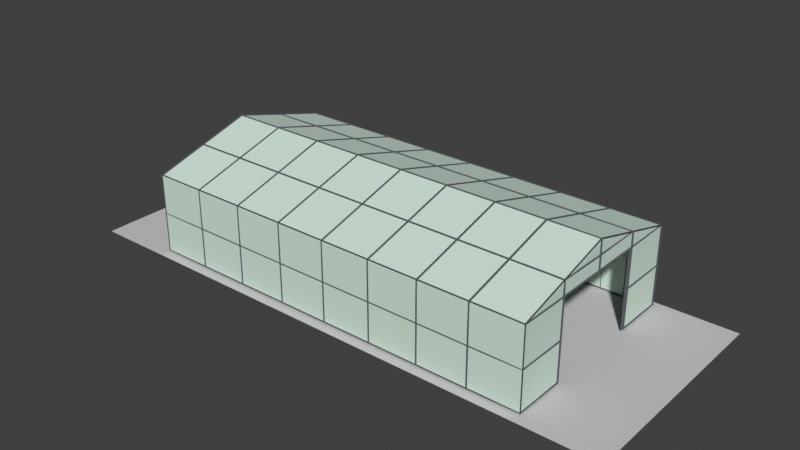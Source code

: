 # Source: GlassHouse.blend  (saved by Blender 3.0.42; exported with 4.5.12 LTS)
import bpy
from mathutils import Matrix  # noqa: F401  (used for matrix-valued properties, if any)

bpy.ops.wm.read_factory_settings(use_empty=True)
scene = bpy.context.scene
scene.name = 'Scene'

# ---- collections
col_collection = bpy.data.collections.new('Collection'); scene.collection.children.link(col_collection)

# ---- materials (node trees are filled in below, after node groups)
mat_glass_001 = bpy.data.materials.new('Glass.001')
mat_glass_001.use_raytrace_refraction = True
mat_glass_001.use_screen_refraction = True
mat_glass_001.thickness_mode = 'SLAB'
mat_glass_001.diffuse_color = (0.0, 0.1548, 0.7962, 1.0)
mat_glass_001.roughness = 1.0
mat_metal_001 = bpy.data.materials.new('Metal.001')
mat_metal_001.diffuse_color = (0.1329, 0.1329, 0.1329, 1.0)
mat_glass_012 = bpy.data.materials.new('Glass.012')
mat_glass_012.use_transparency_overlap = False
mat_glass_012.show_transparent_back = False
mat_glass_012.use_raytrace_refraction = True
mat_glass_012.use_screen_refraction = True
mat_glass_012.thickness_mode = 'SLAB'
mat_glass_012.diffuse_color = (0.7216, 0.7723, 0.7954, 1.0)
mat_glass_012.roughness = 1.0
mat_metal_003 = bpy.data.materials.new('Metal.003')
mat_hidden_material = bpy.data.materials.new('hidden_material')
mat_hidden_material.diffuse_color = (0.5934, 0.5934, 0.5934, 1.0)

# ---- material node trees
mat_glass_001.use_nodes = True; mat_glass_001.node_tree.nodes.clear()
_N = mat_glass_001.node_tree.nodes; _L = mat_glass_001.node_tree.links
n0 = _N.new('ShaderNodeBsdfPrincipled'); n0.name = 'Principled BSDF'; n0.location = (10, 300)
n0.distribution = 'GGX'
n0.subsurface_method = 'BURLEY'
n0.inputs[2].default_value = 1.0
n0.inputs[3].default_value = 1.2
n0.inputs[4].default_value = 0.8387
n0.inputs[8].default_value = 1.0
n0.inputs[9].default_value = (0.0, 0.2, 0.1)
n0.inputs[10].default_value = 1.0
n0.inputs[11].default_value = 3.74
n0.inputs[13].default_value = 0.5054
n0.inputs[14].default_value = (0.8968, 0.8968, 0.8968, 1.0)
n0.inputs[18].default_value = 1.0
n0.inputs[27].default_value = (0.0, 0.0, 0.0, 1.0)
n0.inputs[28].default_value = 1.0
n1 = _N.new('ShaderNodeOutputMaterial'); n1.name = 'Material Output'; n1.location = (300, 300)
_L.new(n0.outputs[0], n1.inputs[0])
n1.is_active_output = True
mat_metal_001.use_nodes = True; mat_metal_001.node_tree.nodes.clear()
_N = mat_metal_001.node_tree.nodes; _L = mat_metal_001.node_tree.links
n0 = _N.new('ShaderNodeOutputMaterial'); n0.name = 'Material Output'; n0.location = (300, 300)
n1 = _N.new('ShaderNodeBsdfDiffuse'); n1.name = 'Diffuse BSDF'; n1.location = (10, 300)
n1.inputs[0].default_value = (0.09703, 0.1054, 0.1148, 1.0)
_L.new(n1.outputs[0], n0.inputs[0])
n0.is_active_output = True
mat_glass_012.use_nodes = True; mat_glass_012.node_tree.nodes.clear()
_N = mat_glass_012.node_tree.nodes; _L = mat_glass_012.node_tree.links
n0 = _N.new('ShaderNodeOutputMaterial'); n0.name = 'Material Output'; n0.location = (300, 300)
n1 = _N.new('ShaderNodeBsdfDiffuse'); n1.name = 'Diffuse BSDF'; n1.location = (10, 300)
n1.inputs[0].default_value = (0.6538, 0.7997, 0.7038, 1.0)
_L.new(n1.outputs[0], n0.inputs[0])
n0.is_active_output = True
mat_metal_003.use_nodes = True; mat_metal_003.node_tree.nodes.clear()
_N = mat_metal_003.node_tree.nodes; _L = mat_metal_003.node_tree.links
n0 = _N.new('ShaderNodeBsdfPrincipled'); n0.name = 'Principled BSDF'; n0.location = (10, 300)
n0.distribution = 'GGX'
n0.subsurface_method = 'RANDOM_WALK_SKIN'
n0.inputs[0].default_value = (0.1681, 0.1533, 0.1578, 1.0)
n0.inputs[1].default_value = 1.0
n0.inputs[3].default_value = 1.45
n0.inputs[27].default_value = (0.0, 0.0, 0.0, 1.0)
n0.inputs[28].default_value = 1.0
n1 = _N.new('ShaderNodeOutputMaterial'); n1.name = 'Material Output'; n1.location = (300, 300)
_L.new(n0.outputs[0], n1.inputs[0])
n1.is_active_output = True
mat_hidden_material.use_nodes = True; mat_hidden_material.node_tree.nodes.clear()
_N = mat_hidden_material.node_tree.nodes; _L = mat_hidden_material.node_tree.links
n0 = _N.new('ShaderNodeBsdfPrincipled'); n0.name = 'Principled BSDF'; n0.location = (0, 300)
n0.distribution = 'GGX'
n0.subsurface_method = 'RANDOM_WALK_SKIN'
n0.inputs[0].default_value = (0.5934, 0.5934, 0.5934, 1.0)
n0.inputs[3].default_value = 1.45
n0.inputs[13].default_value = 0.0
n0.inputs[27].default_value = (0.0, 0.0, 0.0, 1.0)
n0.inputs[28].default_value = 1.0
n1 = _N.new('ShaderNodeOutputMaterial'); n1.name = 'Material Output'; n1.location = (300, 300)
_L.new(n0.outputs[0], n1.inputs[0])
n1.is_active_output = True

# ---- world
world_world = bpy.data.worlds.new('World'); scene.world = world_world
world_world.use_nodes = True; world_world.node_tree.nodes.clear()
_N = world_world.node_tree.nodes; _L = world_world.node_tree.links
n0 = _N.new('ShaderNodeOutputWorld'); n0.name = 'World Output'; n0.location = (300, 300)
n1 = _N.new('ShaderNodeBackground'); n1.name = 'Background'; n1.location = (10, 300)
n1.inputs[0].default_value = (0.05088, 0.05088, 0.05088, 1.0)
_L.new(n1.outputs[0], n0.inputs[0])
n0.is_active_output = True
world_world.color = (0.05088, 0.05088, 0.05088)
world_world.use_sun_shadow = False
world_world.sun_shadow_jitter_overblur = 0.0

# ---- cameras
cam_camera_001 = bpy.data.cameras.new('Camera.001')
cam_camera_001.lens = 25.0
cam_camera_001.dof.focus_distance = 10.08

# ---- meshes
me_cube_001 = bpy.data.meshes.new('Cube.001')
me_cube_001.from_pydata([(-21.6, -11.4, -6.0), (-21.6, -11.4, 6.0), (-21.6, 11.4, -6.0), (-21.6, 11.4, 6.0), (21.6, -11.4, -6.0), (21.6, -11.4, 6.0), (21.6, 11.4, -6.0), (21.6, 11.4, 6.0), (0.0, 11.4, -6.0), (0.0, 11.4, 6.0), (0.0, -11.4, -6.0), (0.0, -11.4, 6.0), (-21.6, 0.0, 10.37), (21.6, 0.0, 10.37), (0.0, 0.0, 10.37), (-21.6, -11.4, 0.0), (-21.6, 11.4, 0.0), (21.6, 11.4, 0.0), (21.6, -11.4, 0.0), (0.0, -11.4, 0.0), (0.0, 11.4, 0.0), (-21.6, -5.7, -6.0), (21.6, -5.7, 8.184), (0.0, -5.7, 8.184), (-21.6, -5.7, 8.184), (21.6, -5.7, -6.0), (-21.6, -5.7, 0.0), (21.6, -5.7, 0.0), (-21.6, 5.7, 8.184), (21.6, 5.7, -6.0), (-21.6, 5.7, -6.0), (21.6, 5.7, 8.184), (0.0, 5.7, 8.184), (21.6, 5.7, 0.0), (-21.6, 5.7, 0.0), (10.8, 11.4, 6.0), (10.8, -11.4, -6.0), (10.8, 11.4, -6.0), (10.8, -11.4, 6.0), (10.8, 0.0, 10.37), (10.8, -11.4, 0.0), (10.8, 11.4, 0.0), (10.8, -5.7, 8.184), (10.8, 5.7, 8.184), (5.4, 11.4, -6.0), (5.4, -11.4, 6.0), (5.4, -11.4, 0.0), (5.4, 11.4, 6.0), (5.4, -11.4, -6.0), (5.4, 0.0, 10.37), (5.4, 11.4, 0.0), (5.4, -5.7, 8.184), (5.4, 5.7, 8.184), (16.2, 11.4, 6.0), (16.2, -11.4, -6.0), (16.2, 0.0, 10.37), (16.2, 11.4, 0.0), (16.2, -5.7, 8.184), (16.2, 5.7, 8.184), (16.2, 11.4, -6.0), (16.2, -11.4, 6.0), (16.2, -11.4, 0.0), (-10.8, 11.4, -6.0), (-10.8, -11.4, 6.0), (-10.8, 11.4, 6.0), (-10.8, -11.4, -6.0), (-10.8, 0.0, 10.37), (-10.8, 11.4, 0.0), (-10.8, -11.4, 0.0), (-10.8, -5.7, 8.184), (-10.8, 5.7, 8.184), (-5.4, 11.4, 6.0), (-5.4, -11.4, -6.0), (-5.4, 0.0, 10.37), (-5.4, 11.4, 0.0), (-5.4, -5.7, 8.184), (-5.4, 5.7, 8.184), (-5.4, 11.4, -6.0), (-5.4, -11.4, 6.0), (-5.4, -11.4, 0.0), (-16.2, 11.4, -6.0), (-16.2, -11.4, 6.0), (-16.2, -11.4, 0.0), (-16.2, 11.4, 6.0), (-16.2, -11.4, -6.0), (-16.2, 0.0, 10.37), (-16.2, 11.4, 0.0), (-16.2, -5.7, 8.184), (-16.2, 5.7, 8.184), (21.6, 5.7, 6.0), (21.6, -5.7, 6.0), (-21.6, 0.0, 8.184), (-21.6, 0.0, 6.0), (-21.6, 5.7, 6.0), (21.6, 0.0, 8.184), (21.6, 0.0, 6.0), (-21.6, -5.7, 6.0)], [], [(34, 93, 3, 16), (56, 53, 7, 17), (27, 90, 5, 18), (82, 81, 1, 15), (87, 24, 1, 81), (51, 23, 11, 45), (46, 45, 11, 19), (74, 71, 9, 20), (52, 32, 14, 49), (88, 28, 12, 85), (77, 74, 20, 8), (48, 46, 19, 10), (84, 82, 15, 0), (25, 27, 18, 4), (59, 56, 17, 6), (30, 34, 16, 2), (0, 15, 26, 21), (15, 1, 96, 26), (49, 14, 23, 51), (85, 12, 24, 87), (6, 17, 33, 29), (17, 7, 89, 33), (83, 3, 28, 88), (47, 9, 32, 52), (53, 35, 43, 58), (55, 39, 42, 57), (44, 50, 41, 37), (54, 61, 40, 36), (58, 43, 39, 55), (61, 60, 38, 40), (57, 42, 38, 60), (50, 47, 35, 41), (20, 9, 47, 50), (8, 20, 50, 44), (35, 47, 52, 43), (39, 49, 51, 42), (36, 40, 46, 48), (43, 52, 49, 39), (40, 38, 45, 46), (42, 51, 45, 38), (22, 57, 60, 5), (18, 5, 60, 61), (31, 58, 55, 13), (4, 18, 61, 54), (13, 55, 57, 22), (7, 53, 58, 31), (37, 41, 56, 59), (41, 35, 53, 56), (71, 64, 70, 76), (73, 66, 69, 75), (72, 79, 68, 65), (80, 86, 67, 62), (76, 70, 66, 73), (86, 83, 64, 67), (75, 69, 63, 78), (79, 78, 63, 68), (19, 11, 78, 79), (23, 75, 78, 11), (32, 76, 73, 14), (10, 19, 79, 72), (14, 73, 75, 23), (9, 71, 76, 32), (62, 67, 74, 77), (67, 64, 71, 74), (16, 3, 83, 86), (2, 16, 86, 80), (64, 83, 88, 70), (66, 85, 87, 69), (65, 68, 82, 84), (70, 88, 85, 66), (69, 87, 81, 63), (68, 63, 81, 82), (5, 90, 22), (96, 1, 24), (3, 93, 28), (90, 95, 94, 22), (22, 94, 13), (89, 7, 31), (95, 89, 31, 94), (94, 31, 13), (92, 96, 24, 91), (91, 24, 12), (93, 92, 91, 28), (28, 91, 12)])
_uv = me_cube_001.uv_layers.new(name='UVMap')
_uv.uv.foreach_set('vector', [0.5, 0.1875, 0.5916, 0.1875, 0.625, 0.25, 0.5, 0.25, 0.5, 0.4688, 0.625, 0.4688, 0.625, 0.5, 0.5, 0.5, 0.5, 0.6875, 0.5916, 0.6875, 0.625, 0.75, 0.5, 0.75, 0.5, 0.9688, 0.625, 0.9688, 0.625, 1.0, 0.5, 1.0, 0.8438, 0.6875, 0.875, 0.6875, 0.875, 0.75, 0.8438, 0.75, 0.7188, 0.6875, 0.75, 0.6875, 0.75, 0.75, 0.7188, 0.75, 0.5, 0.8438, 0.625, 0.8438, 0.625, 0.875, 0.5, 0.875, 0.5, 0.3438, 0.625, 0.3438, 0.625, 0.375, 0.5, 0.375, 0.7188, 0.5625, 0.75, 0.5625, 0.75, 0.625, 0.7188, 0.625, 0.8438, 0.5625, 0.875, 0.5625, 0.875, 0.625, 0.8438, 0.625, 0.375, 0.3438, 0.5, 0.3438, 0.5, 0.375, 0.375, 0.375, 0.375, 0.8438, 0.5, 0.8438, 0.5, 0.875, 0.375, 0.875, 0.375, 0.9688, 0.5, 0.9688, 0.5, 1.0, 0.375, 1.0, 0.375, 0.6875, 0.5, 0.6875, 0.5, 0.75, 0.375, 0.75, 0.375, 0.4688, 0.5, 0.4688, 0.5, 0.5, 0.375, 0.5, 0.375, 0.1875, 0.5, 0.1875, 0.5, 0.25, 0.375, 0.25, 0.375, 0.0, 0.5, 0.0, 0.5, 0.0625, 0.375, 0.0625, 0.5, 0.0, 0.625, 0.0, 0.5916, 0.0625, 0.5, 0.0625, 0.7188, 0.625, 0.75, 0.625, 0.75, 0.6875, 0.7188, 0.6875, 0.8438, 0.625, 0.875, 0.625, 0.875, 0.6875, 0.8438, 0.6875, 0.375, 0.5, 0.5, 0.5, 0.5, 0.5625, 0.375, 0.5625, 0.5, 0.5, 0.625, 0.5, 0.5916, 0.5625, 0.5, 0.5625, 0.8438, 0.5, 0.875, 0.5, 0.875, 0.5625, 0.8438, 0.5625, 0.7188, 0.5, 0.75, 0.5, 0.75, 0.5625, 0.7188, 0.5625, 0.6562, 0.5, 0.6875, 0.5, 0.6875, 0.5625, 0.6562, 0.5625, 0.6562, 0.625, 0.6875, 0.625, 0.6875, 0.6875, 0.6562, 0.6875, 0.375, 0.4062, 0.5, 0.4062, 0.5, 0.4375, 0.375, 0.4375, 0.375, 0.7812, 0.5, 0.7812, 0.5, 0.8125, 0.375, 0.8125, 0.6562, 0.5625, 0.6875, 0.5625, 0.6875, 0.625, 0.6562, 0.625, 0.5, 0.7812, 0.625, 0.7812, 0.625, 0.8125, 0.5, 0.8125, 0.6562, 0.6875, 0.6875, 0.6875, 0.6875, 0.75, 0.6562, 0.75, 0.5, 0.4062, 0.625, 0.4062, 0.625, 0.4375, 0.5, 0.4375, 0.5, 0.375, 0.625, 0.375, 0.625, 0.4062, 0.5, 0.4062, 0.375, 0.375, 0.5, 0.375, 0.5, 0.4062, 0.375, 0.4062, 0.6875, 0.5, 0.7188, 0.5, 0.7188, 0.5625, 0.6875, 0.5625, 0.6875, 0.625, 0.7188, 0.625, 0.7188, 0.6875, 0.6875, 0.6875, 0.375, 0.8125, 0.5, 0.8125, 0.5, 0.8438, 0.375, 0.8438, 0.6875, 0.5625, 0.7188, 0.5625, 0.7188, 0.625, 0.6875, 0.625, 0.5, 0.8125, 0.625, 0.8125, 0.625, 0.8438, 0.5, 0.8438, 0.6875, 0.6875, 0.7188, 0.6875, 0.7188, 0.75, 0.6875, 0.75, 0.625, 0.6875, 0.6562, 0.6875, 0.6562, 0.75, 0.625, 0.75, 0.5, 0.75, 0.625, 0.75, 0.625, 0.7812, 0.5, 0.7812, 0.625, 0.5625, 0.6562, 0.5625, 0.6562, 0.625, 0.625, 0.625, 0.375, 0.75, 0.5, 0.75, 0.5, 0.7812, 0.375, 0.7812, 0.625, 0.625, 0.6562, 0.625, 0.6562, 0.6875, 0.625, 0.6875, 0.625, 0.5, 0.6562, 0.5, 0.6562, 0.5625, 0.625, 0.5625, 0.375, 0.4375, 0.5, 0.4375, 0.5, 0.4688, 0.375, 0.4688, 0.5, 0.4375, 0.625, 0.4375, 0.625, 0.4688, 0.5, 0.4688, 0.7812, 0.5, 0.8125, 0.5, 0.8125, 0.5625, 0.7812, 0.5625, 0.7812, 0.625, 0.8125, 0.625, 0.8125, 0.6875, 0.7812, 0.6875, 0.375, 0.9062, 0.5, 0.9062, 0.5, 0.9375, 0.375, 0.9375, 0.375, 0.2812, 0.5, 0.2812, 0.5, 0.3125, 0.375, 0.3125, 0.7812, 0.5625, 0.8125, 0.5625, 0.8125, 0.625, 0.7812, 0.625, 0.5, 0.2812, 0.625, 0.2812, 0.625, 0.3125, 0.5, 0.3125, 0.7812, 0.6875, 0.8125, 0.6875, 0.8125, 0.75, 0.7812, 0.75, 0.5, 0.9062, 0.625, 0.9062, 0.625, 0.9375, 0.5, 0.9375, 0.5, 0.875, 0.625, 0.875, 0.625, 0.9062, 0.5, 0.9062, 0.75, 0.6875, 0.7812, 0.6875, 0.7812, 0.75, 0.75, 0.75, 0.75, 0.5625, 0.7812, 0.5625, 0.7812, 0.625, 0.75, 0.625, 0.375, 0.875, 0.5, 0.875, 0.5, 0.9062, 0.375, 0.9062, 0.75, 0.625, 0.7812, 0.625, 0.7812, 0.6875, 0.75, 0.6875, 0.75, 0.5, 0.7812, 0.5, 0.7812, 0.5625, 0.75, 0.5625, 0.375, 0.3125, 0.5, 0.3125, 0.5, 0.3438, 0.375, 0.3438, 0.5, 0.3125, 0.625, 0.3125, 0.625, 0.3438, 0.5, 0.3438, 0.5, 0.25, 0.625, 0.25, 0.625, 0.2812, 0.5, 0.2812, 0.375, 0.25, 0.5, 0.25, 0.5, 0.2812, 0.375, 0.2812, 0.8125, 0.5, 0.8438, 0.5, 0.8438, 0.5625, 0.8125, 0.5625, 0.8125, 0.625, 0.8438, 0.625, 0.8438, 0.6875, 0.8125, 0.6875, 0.375, 0.9375, 0.5, 0.9375, 0.5, 0.9688, 0.375, 0.9688, 0.8125, 0.5625, 0.8438, 0.5625, 0.8438, 0.625, 0.8125, 0.625, 0.8125, 0.6875, 0.8438, 0.6875, 0.8438, 0.75, 0.8125, 0.75, 0.5, 0.9375, 0.625, 0.9375, 0.625, 0.9688, 0.5, 0.9688, 0.625, 0.75, 0.5916, 0.6875, 0.625, 0.6875, 0.5916, 0.0625, 0.625, 0.0, 0.625, 0.0625, 0.625, 0.25, 0.5916, 0.1875, 0.625, 0.1875, 0.5916, 0.6875, 0.5723, 0.625, 0.5987, 0.625, 0.625, 0.6875, 0.625, 0.6875, 0.5987, 0.625, 0.625, 0.625, 0.5916, 0.5625, 0.625, 0.5, 0.625, 0.5625, 0.5723, 0.625, 0.5916, 0.5625, 0.625, 0.5625, 0.5987, 0.625, 0.5987, 0.625, 0.625, 0.5625, 0.625, 0.625, 0.5723, 0.125, 0.5916, 0.0625, 0.625, 0.0625, 0.5987, 0.125, 0.5987, 0.125, 0.625, 0.0625, 0.625, 0.125, 0.5916, 0.1875, 0.5723, 0.125, 0.5987, 0.125, 0.625, 0.1875, 0.625, 0.1875, 0.5987, 0.125, 0.625, 0.125])
me_cube_001.materials.append(mat_glass_001)
me_cube_001.materials.append(mat_metal_001)
me_cube_001.materials.append(None)
me_cube_001.use_remesh_fix_poles = True
me_cube_001.use_remesh_preserve_attributes = False
me_cube_001.update()
me_cube_003 = bpy.data.meshes.new('Cube.003')
me_cube_003.from_pydata([(-21.6, -11.4, -6.0), (-21.6, -11.4, 6.0), (-21.6, 11.4, -6.0), (-21.6, 11.4, 6.0), (21.6, -11.4, -6.0), (21.6, -11.4, 6.0), (21.6, 11.4, -6.0), (21.6, 11.4, 6.0), (0.0, 11.4, -6.0), (0.0, 11.4, 6.0), (0.0, -11.4, -6.0), (0.0, -11.4, 6.0), (-21.6, 0.0, 10.37), (21.6, 0.0, 10.37), (0.0, 0.0, 10.37), (-21.6, -11.4, 0.0), (-21.6, 11.4, 0.0), (21.6, 11.4, 0.0), (21.6, -11.4, 0.0), (0.0, -11.4, 0.0), (0.0, 11.4, 0.0), (-21.6, -5.7, -6.0), (21.6, -5.7, 8.184), (0.0, -5.7, 8.184), (-21.6, -5.7, 8.184), (21.6, -5.7, -6.0), (-21.6, -5.7, 0.0), (21.6, -5.7, 0.0), (-21.6, 5.7, 8.184), (21.6, 5.7, -6.0), (-21.6, 5.7, -6.0), (21.6, 5.7, 8.184), (0.0, 5.7, 8.184), (21.6, 5.7, 0.0), (-21.6, 5.7, 0.0), (10.8, 11.4, 6.0), (10.8, -11.4, -6.0), (10.8, 11.4, -6.0), (10.8, -11.4, 6.0), (10.8, 0.0, 10.37), (10.8, -11.4, 0.0), (10.8, 11.4, 0.0), (10.8, -5.7, 8.184), (10.8, 5.7, 8.184), (5.4, 11.4, -6.0), (5.4, -11.4, 6.0), (5.4, -11.4, 0.0), (5.4, 11.4, 6.0), (5.4, -11.4, -6.0), (5.4, 0.0, 10.37), (5.4, 11.4, 0.0), (5.4, -5.7, 8.184), (5.4, 5.7, 8.184), (16.2, 11.4, 6.0), (16.2, -11.4, -6.0), (16.2, 0.0, 10.37), (16.2, 11.4, 0.0), (16.2, -5.7, 8.184), (16.2, 5.7, 8.184), (16.2, 11.4, -6.0), (16.2, -11.4, 6.0), (16.2, -11.4, 0.0), (-10.8, 11.4, -6.0), (-10.8, -11.4, 6.0), (-10.8, 11.4, 6.0), (-10.8, -11.4, -6.0), (-10.8, 0.0, 10.37), (-10.8, 11.4, 0.0), (-10.8, -11.4, 0.0), (-10.8, -5.7, 8.184), (-10.8, 5.7, 8.184), (-5.4, 11.4, 6.0), (-5.4, -11.4, -6.0), (-5.4, 0.0, 10.37), (-5.4, 11.4, 0.0), (-5.4, -5.7, 8.184), (-5.4, 5.7, 8.184), (-5.4, 11.4, -6.0), (-5.4, -11.4, 6.0), (-5.4, -11.4, 0.0), (-16.2, 11.4, -6.0), (-16.2, -11.4, 6.0), (-16.2, -11.4, 0.0), (-16.2, 11.4, 6.0), (-16.2, -11.4, -6.0), (-16.2, 0.0, 10.37), (-16.2, 11.4, 0.0), (-16.2, -5.7, 8.184), (-16.2, 5.7, 8.184), (21.6, 5.7, 6.0), (21.6, -5.7, 6.0), (-21.6, 0.0, 8.184), (-21.6, 0.0, 6.0), (-21.6, 5.7, 6.0), (21.6, 0.0, 8.184), (21.6, 0.0, 6.0), (-21.6, -5.7, 6.0)], [], [(34, 93, 3, 16), (56, 53, 7, 17), (27, 90, 5, 18), (82, 81, 1, 15), (87, 24, 1, 81), (51, 23, 11, 45), (46, 45, 11, 19), (74, 71, 9, 20), (52, 32, 14, 49), (88, 28, 12, 85), (77, 74, 20, 8), (48, 46, 19, 10), (84, 82, 15, 0), (25, 27, 18, 4), (59, 56, 17, 6), (30, 34, 16, 2), (0, 15, 26, 21), (15, 1, 96, 26), (49, 14, 23, 51), (85, 12, 24, 87), (6, 17, 33, 29), (17, 7, 89, 33), (83, 3, 28, 88), (47, 9, 32, 52), (53, 35, 43, 58), (55, 39, 42, 57), (44, 50, 41, 37), (54, 61, 40, 36), (58, 43, 39, 55), (61, 60, 38, 40), (57, 42, 38, 60), (50, 47, 35, 41), (20, 9, 47, 50), (8, 20, 50, 44), (35, 47, 52, 43), (39, 49, 51, 42), (36, 40, 46, 48), (43, 52, 49, 39), (40, 38, 45, 46), (42, 51, 45, 38), (22, 57, 60, 5), (18, 5, 60, 61), (31, 58, 55, 13), (4, 18, 61, 54), (13, 55, 57, 22), (7, 53, 58, 31), (37, 41, 56, 59), (41, 35, 53, 56), (71, 64, 70, 76), (73, 66, 69, 75), (72, 79, 68, 65), (80, 86, 67, 62), (76, 70, 66, 73), (86, 83, 64, 67), (75, 69, 63, 78), (79, 78, 63, 68), (19, 11, 78, 79), (23, 75, 78, 11), (32, 76, 73, 14), (10, 19, 79, 72), (14, 73, 75, 23), (9, 71, 76, 32), (62, 67, 74, 77), (67, 64, 71, 74), (16, 3, 83, 86), (2, 16, 86, 80), (64, 83, 88, 70), (66, 85, 87, 69), (65, 68, 82, 84), (70, 88, 85, 66), (69, 87, 81, 63), (68, 63, 81, 82), (5, 90, 22), (96, 1, 24), (3, 93, 28), (90, 95, 94, 22), (22, 94, 13), (89, 7, 31), (95, 89, 31, 94), (94, 31, 13), (92, 96, 24, 91), (91, 24, 12), (93, 92, 91, 28), (28, 91, 12)])
_uv = me_cube_003.uv_layers.new(name='UVMap')
_uv.uv.foreach_set('vector', [0.5, 0.1875, 0.5916, 0.1875, 0.625, 0.25, 0.5, 0.25, 0.5, 0.4688, 0.625, 0.4688, 0.625, 0.5, 0.5, 0.5, 0.5, 0.6875, 0.5916, 0.6875, 0.625, 0.75, 0.5, 0.75, 0.5, 0.9688, 0.625, 0.9688, 0.625, 1.0, 0.5, 1.0, 0.8438, 0.6875, 0.875, 0.6875, 0.875, 0.75, 0.8438, 0.75, 0.7188, 0.6875, 0.75, 0.6875, 0.75, 0.75, 0.7188, 0.75, 0.5, 0.8438, 0.625, 0.8438, 0.625, 0.875, 0.5, 0.875, 0.5, 0.3438, 0.625, 0.3438, 0.625, 0.375, 0.5, 0.375, 0.7188, 0.5625, 0.75, 0.5625, 0.75, 0.625, 0.7188, 0.625, 0.8438, 0.5625, 0.875, 0.5625, 0.875, 0.625, 0.8438, 0.625, 0.375, 0.3438, 0.5, 0.3438, 0.5, 0.375, 0.375, 0.375, 0.375, 0.8438, 0.5, 0.8438, 0.5, 0.875, 0.375, 0.875, 0.375, 0.9688, 0.5, 0.9688, 0.5, 1.0, 0.375, 1.0, 0.375, 0.6875, 0.5, 0.6875, 0.5, 0.75, 0.375, 0.75, 0.375, 0.4688, 0.5, 0.4688, 0.5, 0.5, 0.375, 0.5, 0.375, 0.1875, 0.5, 0.1875, 0.5, 0.25, 0.375, 0.25, 0.375, 0.0, 0.5, 0.0, 0.5, 0.0625, 0.375, 0.0625, 0.5, 0.0, 0.625, 0.0, 0.5916, 0.0625, 0.5, 0.0625, 0.7188, 0.625, 0.75, 0.625, 0.75, 0.6875, 0.7188, 0.6875, 0.8438, 0.625, 0.875, 0.625, 0.875, 0.6875, 0.8438, 0.6875, 0.375, 0.5, 0.5, 0.5, 0.5, 0.5625, 0.375, 0.5625, 0.5, 0.5, 0.625, 0.5, 0.5916, 0.5625, 0.5, 0.5625, 0.8438, 0.5, 0.875, 0.5, 0.875, 0.5625, 0.8438, 0.5625, 0.7188, 0.5, 0.75, 0.5, 0.75, 0.5625, 0.7188, 0.5625, 0.6562, 0.5, 0.6875, 0.5, 0.6875, 0.5625, 0.6562, 0.5625, 0.6562, 0.625, 0.6875, 0.625, 0.6875, 0.6875, 0.6562, 0.6875, 0.375, 0.4062, 0.5, 0.4062, 0.5, 0.4375, 0.375, 0.4375, 0.375, 0.7812, 0.5, 0.7812, 0.5, 0.8125, 0.375, 0.8125, 0.6562, 0.5625, 0.6875, 0.5625, 0.6875, 0.625, 0.6562, 0.625, 0.5, 0.7812, 0.625, 0.7812, 0.625, 0.8125, 0.5, 0.8125, 0.6562, 0.6875, 0.6875, 0.6875, 0.6875, 0.75, 0.6562, 0.75, 0.5, 0.4062, 0.625, 0.4062, 0.625, 0.4375, 0.5, 0.4375, 0.5, 0.375, 0.625, 0.375, 0.625, 0.4062, 0.5, 0.4062, 0.375, 0.375, 0.5, 0.375, 0.5, 0.4062, 0.375, 0.4062, 0.6875, 0.5, 0.7188, 0.5, 0.7188, 0.5625, 0.6875, 0.5625, 0.6875, 0.625, 0.7188, 0.625, 0.7188, 0.6875, 0.6875, 0.6875, 0.375, 0.8125, 0.5, 0.8125, 0.5, 0.8438, 0.375, 0.8438, 0.6875, 0.5625, 0.7188, 0.5625, 0.7188, 0.625, 0.6875, 0.625, 0.5, 0.8125, 0.625, 0.8125, 0.625, 0.8438, 0.5, 0.8438, 0.6875, 0.6875, 0.7188, 0.6875, 0.7188, 0.75, 0.6875, 0.75, 0.625, 0.6875, 0.6562, 0.6875, 0.6562, 0.75, 0.625, 0.75, 0.5, 0.75, 0.625, 0.75, 0.625, 0.7812, 0.5, 0.7812, 0.625, 0.5625, 0.6562, 0.5625, 0.6562, 0.625, 0.625, 0.625, 0.375, 0.75, 0.5, 0.75, 0.5, 0.7812, 0.375, 0.7812, 0.625, 0.625, 0.6562, 0.625, 0.6562, 0.6875, 0.625, 0.6875, 0.625, 0.5, 0.6562, 0.5, 0.6562, 0.5625, 0.625, 0.5625, 0.375, 0.4375, 0.5, 0.4375, 0.5, 0.4688, 0.375, 0.4688, 0.5, 0.4375, 0.625, 0.4375, 0.625, 0.4688, 0.5, 0.4688, 0.7812, 0.5, 0.8125, 0.5, 0.8125, 0.5625, 0.7812, 0.5625, 0.7812, 0.625, 0.8125, 0.625, 0.8125, 0.6875, 0.7812, 0.6875, 0.375, 0.9062, 0.5, 0.9062, 0.5, 0.9375, 0.375, 0.9375, 0.375, 0.2812, 0.5, 0.2812, 0.5, 0.3125, 0.375, 0.3125, 0.7812, 0.5625, 0.8125, 0.5625, 0.8125, 0.625, 0.7812, 0.625, 0.5, 0.2812, 0.625, 0.2812, 0.625, 0.3125, 0.5, 0.3125, 0.7812, 0.6875, 0.8125, 0.6875, 0.8125, 0.75, 0.7812, 0.75, 0.5, 0.9062, 0.625, 0.9062, 0.625, 0.9375, 0.5, 0.9375, 0.5, 0.875, 0.625, 0.875, 0.625, 0.9062, 0.5, 0.9062, 0.75, 0.6875, 0.7812, 0.6875, 0.7812, 0.75, 0.75, 0.75, 0.75, 0.5625, 0.7812, 0.5625, 0.7812, 0.625, 0.75, 0.625, 0.375, 0.875, 0.5, 0.875, 0.5, 0.9062, 0.375, 0.9062, 0.75, 0.625, 0.7812, 0.625, 0.7812, 0.6875, 0.75, 0.6875, 0.75, 0.5, 0.7812, 0.5, 0.7812, 0.5625, 0.75, 0.5625, 0.375, 0.3125, 0.5, 0.3125, 0.5, 0.3438, 0.375, 0.3438, 0.5, 0.3125, 0.625, 0.3125, 0.625, 0.3438, 0.5, 0.3438, 0.5, 0.25, 0.625, 0.25, 0.625, 0.2812, 0.5, 0.2812, 0.375, 0.25, 0.5, 0.25, 0.5, 0.2812, 0.375, 0.2812, 0.8125, 0.5, 0.8438, 0.5, 0.8438, 0.5625, 0.8125, 0.5625, 0.8125, 0.625, 0.8438, 0.625, 0.8438, 0.6875, 0.8125, 0.6875, 0.375, 0.9375, 0.5, 0.9375, 0.5, 0.9688, 0.375, 0.9688, 0.8125, 0.5625, 0.8438, 0.5625, 0.8438, 0.625, 0.8125, 0.625, 0.8125, 0.6875, 0.8438, 0.6875, 0.8438, 0.75, 0.8125, 0.75, 0.5, 0.9375, 0.625, 0.9375, 0.625, 0.9688, 0.5, 0.9688, 0.625, 0.75, 0.5916, 0.6875, 0.625, 0.6875, 0.5916, 0.0625, 0.625, 0.0, 0.625, 0.0625, 0.625, 0.25, 0.5916, 0.1875, 0.625, 0.1875, 0.5916, 0.6875, 0.5723, 0.625, 0.5987, 0.625, 0.625, 0.6875, 0.625, 0.6875, 0.5987, 0.625, 0.625, 0.625, 0.5916, 0.5625, 0.625, 0.5, 0.625, 0.5625, 0.5723, 0.625, 0.5916, 0.5625, 0.625, 0.5625, 0.5987, 0.625, 0.5987, 0.625, 0.625, 0.5625, 0.625, 0.625, 0.5723, 0.125, 0.5916, 0.0625, 0.625, 0.0625, 0.5987, 0.125, 0.5987, 0.125, 0.625, 0.0625, 0.625, 0.125, 0.5916, 0.1875, 0.5723, 0.125, 0.5987, 0.125, 0.625, 0.1875, 0.625, 0.1875, 0.5987, 0.125, 0.625, 0.125])
me_cube_003.materials.append(mat_glass_012)
me_cube_003.materials.append(mat_metal_003)
me_cube_003.materials.append(None)
me_cube_003.use_remesh_fix_poles = True
me_cube_003.use_remesh_preserve_attributes = False
me_cube_003.update()
me_plane_001 = bpy.data.meshes.new('Plane.001')
me_plane_001.from_pydata([(-1.0, -1.0, 0.0), (1.0, -1.0, 0.0), (-1.0, 1.0, 0.0), (1.0, 1.0, 0.0)], [], [(1, 2, 0), (1, 3, 2)])
_uv = me_plane_001.uv_layers.new(name='Plane-mesh-map-0')
_uv.uv.foreach_set('vector', [1.0, 0.0, 0.0, 1.0, 0.0, 0.0, 1.0, 0.0, 1.0, 1.0, 0.0, 1.0])
me_plane_001.materials.append(mat_hidden_material)
me_plane_001.use_remesh_fix_poles = True
me_plane_001.use_remesh_preserve_attributes = False
me_plane_001.update()

# ---- objects
ob_glazzingglasshousestructure = bpy.data.objects.new('GlazzingGlassHouseStructure', me_cube_001)
ob_glazzingglasshousestructure_002 = bpy.data.objects.new('GlazzingGlassHouseStructure.002', me_cube_003)
ob_plane = bpy.data.objects.new('Plane', me_plane_001)
ob_camera = bpy.data.objects.new('Camera', cam_camera_001)

# ---- transforms, parenting, visibility, modifiers, constraints
ob_glazzingglasshousestructure.location = (8.0, 3.561, 2.2)
ob_glazzingglasshousestructure.scale = (0.5, 0.48, 0.35)
_m = ob_glazzingglasshousestructure.modifiers.new('Wireframe', 'WIREFRAME')
_m.thickness = 0.51
_m.offset = -0.4854
_m.use_boundary = True
_m.material_offset = 1
_m = ob_glazzingglasshousestructure.modifiers.new('Bevel', 'BEVEL')
_m.width = 0.05
_m.width_pct = 0.05
_m.segments = 3
_m.angle_limit = 1.047
_m.profile = 1.0
ob_glazzingglasshousestructure_002.location = (8.0, 3.542, 2.2)
ob_glazzingglasshousestructure_002.scale = (0.5, 0.48, 0.35)
_m = ob_glazzingglasshousestructure_002.modifiers.new('Solidify', 'SOLIDIFY')
_m.thickness = 0.3
_m.use_rim = False
ob_plane.location = (8.0, 3.5, 0.0)
ob_plane.scale = (15.0, 5.96, 70.0)
ob_camera.location = (20.0, 28.05, 4.395)
ob_camera.rotation_euler = (1.731, -2.253e-08, 2.416)
ob_camera.scale = (1.0, 1.0, 1.0)

# ---- collection membership
col_collection.objects.link(ob_glazzingglasshousestructure)
col_collection.objects.link(ob_glazzingglasshousestructure_002)
col_collection.objects.link(ob_plane)
col_collection.objects.link(ob_camera)

# ---- scene / render settings (as saved in the file)
scene.frame_start = 1; scene.frame_end = 250; scene.frame_set(1)
scene.render.engine = 'CYCLES'
scene.cycles.sampling_pattern = 'TABULATED_SOBOL'
scene.cycles.use_light_tree = False
scene.view_settings.view_transform = 'Standard'
bpy.context.view_layer.update()

# ---- added for rendering (the .blend has no active camera and no usable light): camera, sun
cam_auto = bpy.data.cameras.new('AutoCamera')
cam_auto.lens = 50.0
cam_auto.sensor_width = 36.0
cam_auto.clip_end = 1000.0
ob_auto_camera = bpy.data.objects.new('AutoCamera', cam_auto)
scene.collection.objects.link(ob_auto_camera)
ob_auto_camera.location = (38.3585, -32.9301, 27.2253)
ob_auto_camera.rotation_euler = (1.09748, -7.21219e-08, 0.694738)
scene.camera = ob_auto_camera
light_auto_sun = bpy.data.lights.new('AutoSun', 'SUN')
light_auto_sun.energy = 3.0
light_auto_sun.angle = 0.0523599
ob_auto_sun = bpy.data.objects.new('AutoSun', light_auto_sun)
scene.collection.objects.link(ob_auto_sun)
ob_auto_sun.rotation_euler = (0.872665, 0.174533, 0.523599)
bpy.context.view_layer.update()
